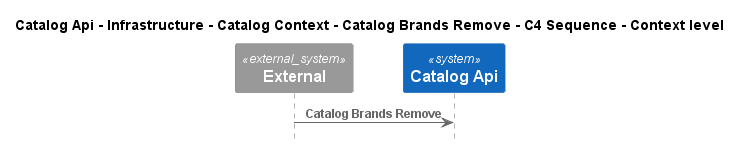

The diagram above was rendered by PlantUML. Its source (embedded in the PNG):
@startuml
!pragma layout smetana
!include ..\..\..\..\..\..\..\..\.c4s\C4_Sequence.puml

title Catalog Api - Infrastructure - Catalog Context - Catalog Brands Remove - C4 Sequence - Context level

System_Ext(C4InterFlow.SoftwareSystems.ExternalSystem, "External", "")
System(dotnet.eShop.Architecture.SoftwareSystems.CatalogApi, "Catalog Api", "")

Rel(C4InterFlow.SoftwareSystems.ExternalSystem, dotnet.eShop.Architecture.SoftwareSystems.CatalogApi, "Catalog Brands Remove")


@enduml